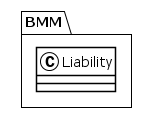

The diagram above was rendered by PlantUML. Its source (embedded in the PNG):
@startuml
!theme plain
package BMM {
class Liability {
}
}
@enduml